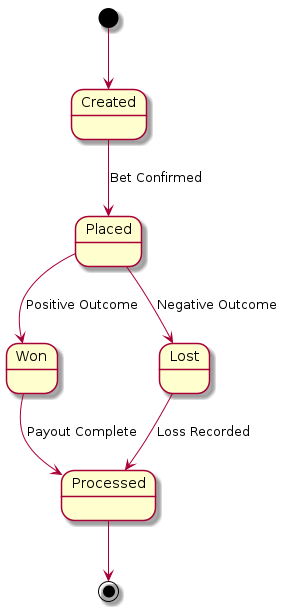

The diagram above was rendered by PlantUML. Its source (embedded in the PNG):
@startuml
[*] --> Created
Created --> Placed : Bet Confirmed
Placed --> Won : Positive Outcome
Placed --> Lost : Negative Outcome
Won --> Processed : Payout Complete
Lost --> Processed : Loss Recorded
Processed --> [*]
@enduml